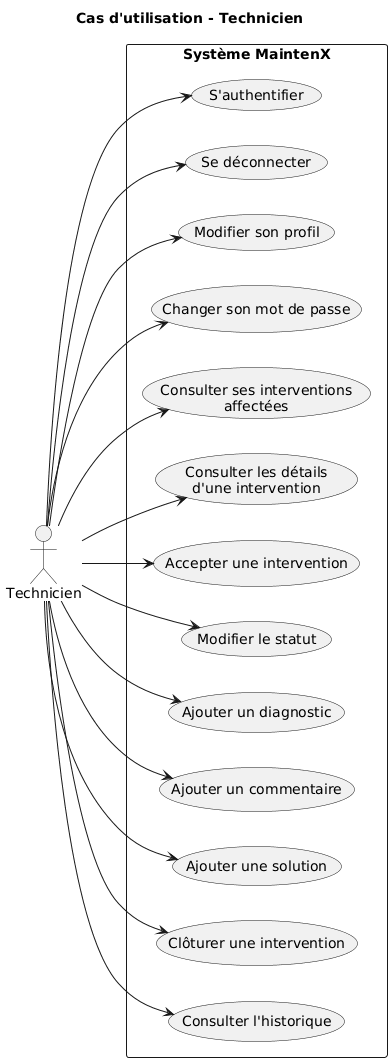

The diagram above was rendered by PlantUML. Its source (embedded in the PNG):
@startuml
left to right direction

title Cas d'utilisation - Technicien

actor "Technicien" as Tech

rectangle "Système MaintenX" {

    usecase "S'authentifier" as Login
    usecase "Se déconnecter" as Logout
    usecase "Modifier son profil" as Profile
    usecase "Changer son mot de passe" as Password

    usecase "Consulter ses interventions\naffectées" as MyInterventions
    usecase "Consulter les détails\nd'une intervention" as Details

    usecase "Accepter une intervention" as Accept
    usecase "Modifier le statut" as Status

    usecase "Ajouter un diagnostic" as Diagnosis
    usecase "Ajouter un commentaire" as Comment
    usecase "Ajouter une solution" as Solution

    usecase "Clôturer une intervention" as Close

    usecase "Consulter l'historique" as History
}

Tech --> Login
Tech --> Logout
Tech --> Profile
Tech --> Password

Tech --> MyInterventions
Tech --> Details

Tech --> Accept
Tech --> Status

Tech --> Diagnosis
Tech --> Comment
Tech --> Solution

Tech --> Close

Tech --> History
@enduml